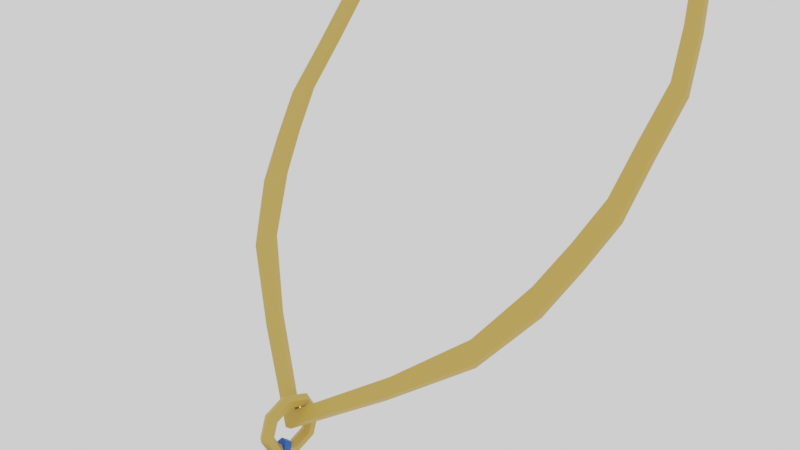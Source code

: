 # Source: Necklace_02.blend  (saved by Blender 2.90.8; exported with 4.5.12 LTS)
import bpy
from mathutils import Matrix  # noqa: F401  (used for matrix-valued properties, if any)

bpy.ops.wm.read_factory_settings(use_empty=True)
scene = bpy.context.scene
scene.name = 'Scene'

# ---- collections
col_collection = bpy.data.collections.new('Collection'); scene.collection.children.link(col_collection)

# ---- materials (node trees are filled in below, after node groups)
mat_bluesapphire = bpy.data.materials.new('BlueSapphire')
mat_bluesapphire.use_transparent_shadow = False
mat_gold_neckl02 = bpy.data.materials.new('Gold_neckL02')
mat_gold_neckl02.use_transparent_shadow = False

# ---- material node trees
mat_bluesapphire.use_nodes = True; mat_bluesapphire.node_tree.nodes.clear()
_N = mat_bluesapphire.node_tree.nodes; _L = mat_bluesapphire.node_tree.links
n0 = _N.new('ShaderNodeBsdfPrincipled'); n0.name = 'Principled BSDF'; n0.location = (10, 300)
n0.distribution = 'GGX'
n0.subsurface_method = 'BURLEY'
n0.inputs[0].default_value = (0.004777, 0.08438, 0.491, 1.0)
n0.inputs[3].default_value = 1.45
n0.inputs[27].default_value = (0.0, 0.0, 0.0, 1.0)
n0.inputs[28].default_value = 1.0
n1 = _N.new('ShaderNodeOutputMaterial'); n1.name = 'Material Output'; n1.location = (300, 300)
_L.new(n0.outputs[0], n1.inputs[0])
n1.is_active_output = True
mat_gold_neckl02.use_nodes = True; mat_gold_neckl02.node_tree.nodes.clear()
_N = mat_gold_neckl02.node_tree.nodes; _L = mat_gold_neckl02.node_tree.links
n0 = _N.new('ShaderNodeBsdfPrincipled'); n0.name = 'Principled BSDF'; n0.location = (10, 300)
n0.distribution = 'GGX'
n0.subsurface_method = 'BURLEY'
n0.inputs[0].default_value = (0.5457, 0.3419, 0.05781, 1.0)
n0.inputs[3].default_value = 1.45
n0.inputs[27].default_value = (0.0, 0.0, 0.0, 1.0)
n0.inputs[28].default_value = 1.0
n1 = _N.new('ShaderNodeOutputMaterial'); n1.name = 'Material Output'; n1.location = (300, 300)
_L.new(n0.outputs[0], n1.inputs[0])
n1.is_active_output = True

# ---- world
world_world = bpy.data.worlds.new('World'); scene.world = world_world
world_world.use_nodes = True; world_world.node_tree.nodes.clear()
_N = world_world.node_tree.nodes; _L = world_world.node_tree.links
n0 = _N.new('ShaderNodeOutputWorld'); n0.name = 'World Output'; n0.location = (300, 300)
n1 = _N.new('ShaderNodeBackground'); n1.name = 'Background'; n1.location = (10, 300)
n1.inputs[0].default_value = (1.0, 1.0, 1.0, 1.0)
_L.new(n1.outputs[0], n0.inputs[0])
n0.is_active_output = True
world_world.color = (0.05088, 0.05088, 0.05088)
world_world.use_sun_shadow = False
world_world.sun_shadow_jitter_overblur = 0.0

# ---- cameras
cam_camera = bpy.data.cameras.new('Camera')
cam_camera.clip_end = 100.0
cam_camera.ortho_scale = 7.314

# ---- meshes
me_plane = bpy.data.meshes.new('Plane')
me_plane.from_pydata([(-0.8208, -2.866, -3.172), (0.8208, -2.866, -3.172), (-0.02214, -1.917, -2.041), (0.02214, -1.917, -2.041), (0.02594, -1.696, -2.062), (0.9616, -2.807, -3.387), (-0.9616, -2.807, -3.387), (-0.02594, -1.696, -2.062), (1.119, -2.882, -3.464), (0.03018, -1.589, -1.922), (-0.03019, -1.589, -1.922), (-1.119, -2.882, -3.464), (1.119, -2.806, -3.528), (0.03018, -1.513, -1.986), (-0.03019, -1.513, -1.986), (-1.119, -2.806, -3.528), (-1.421e-06, -1.231, -2.026), (0.06234, -1.258, -2.003), (0.06234, -1.313, -1.957), (-1.429e-06, -1.341, -1.934), (-0.06234, -1.313, -1.957), (-0.06234, -1.258, -2.003), (-1.434e-06, -1.148, -1.763), (0.06234, -1.184, -1.767), (0.06234, -1.255, -1.773), (-1.437e-06, -1.291, -1.776), (-0.06234, -1.255, -1.773), (-0.06234, -1.184, -1.767), (-1.451e-06, -1.275, -1.519), (0.06234, -1.298, -1.547), (0.06234, -1.344, -1.602), (-1.448e-06, -1.367, -1.629), (-0.06234, -1.344, -1.602), (-0.06234, -1.298, -1.547), (-1.463e-06, -1.538, -1.436), (0.06234, -1.534, -1.472), (0.06234, -1.528, -1.544), (-1.455e-06, -1.525, -1.58), (-0.06234, -1.528, -1.544), (-0.06234, -1.534, -1.472), (-1.463e-06, -1.782, -1.563), (0.06234, -1.754, -1.587), (0.06234, -1.699, -1.633), (-1.454e-06, -1.672, -1.656), (-0.06234, -1.699, -1.633), (-0.06234, -1.754, -1.587), (-1.45e-06, -1.865, -1.826), (0.06234, -1.829, -1.823), (0.06234, -1.757, -1.817), (-1.446e-06, -1.721, -1.814), (-0.06234, -1.757, -1.817), (-0.06234, -1.829, -1.823), (-1.432e-06, -1.738, -2.07), (0.06234, -1.714, -2.043), (0.06234, -1.668, -1.988), (-1.436e-06, -1.645, -1.96), (-0.06234, -1.668, -1.988), (-0.06234, -1.714, -2.043), (-1.42e-06, -1.475, -2.153), (0.06234, -1.478, -2.117), (0.06234, -1.484, -2.046), (-1.429e-06, -1.487, -2.01), (-0.06234, -1.484, -2.046), (-0.06234, -1.478, -2.117), (6.495e-07, 2.824, 3.303), (1.013, 2.644, 3.089), (1.929, 2.145, 2.494), (2.314, 1.367, 1.567), (2.301, 0.5456, 0.5879), (2.011, -0.1376, -0.2263), (0.9038, -1.014, -1.27), (9.199e-07, -1.497, -1.847), (-0.9038, -1.014, -1.27), (-2.011, -0.1376, -0.2263), (-2.301, 0.5456, 0.5879), (-2.314, 1.367, 1.567), (-1.929, 2.145, 2.494), (-1.013, 2.644, 3.089), (0.9221, 2.581, 3.013), (6.185e-07, 2.743, 3.206), (1.766, 2.124, 2.47), (2.118, 1.409, 1.617), (2.097, 0.6408, 0.7014), (1.818, -0.004949, -0.06819), (0.8649, -0.8762, -1.106), (9.016e-07, -1.37, -1.695), (-0.8649, -0.8762, -1.106), (-1.818, -0.00495, -0.06819), (-2.097, 0.6408, 0.7014), (-2.118, 1.409, 1.617), (-1.766, 2.124, 2.47), (-0.9221, 2.581, 3.013), (0.9221, 2.519, 3.065), (6.185e-07, 2.681, 3.258), (1.766, 2.063, 2.521), (2.118, 1.348, 1.669), (2.097, 0.5792, 0.7531), (1.818, -0.06656, -0.01649), (0.8649, -0.9378, -1.055), (9.016e-07, -1.431, -1.643), (-0.8649, -0.9378, -1.055), (-1.818, -0.06657, -0.01649), (-2.097, 0.5792, 0.7531), (-2.118, 1.348, 1.669), (-1.766, 2.063, 2.521), (-0.9221, 2.519, 3.065), (1.013, 2.582, 3.14), (6.495e-07, 2.762, 3.354), (1.929, 2.083, 2.546), (2.314, 1.306, 1.619), (2.301, 0.4839, 0.6396), (2.011, -0.1992, -0.1746), (0.9038, -1.075, -1.219), (9.199e-07, -1.559, -1.795), (-0.9038, -1.075, -1.219), (-2.011, -0.1992, -0.1746), (-2.301, 0.4839, 0.6396), (-2.314, 1.306, 1.619), (-1.929, 2.083, 2.546), (-1.013, 2.582, 3.14), (1.492, -0.4406, -0.5873), (1.633, -0.5756, -0.7483), (1.492, -0.5022, -0.5356), (1.633, -0.6372, -0.6966), (-1.492, -0.4406, -0.5873), (-1.633, -0.5756, -0.7483), (-1.492, -0.5022, -0.5356), (-1.633, -0.6372, -0.6966), (1.974, 0.3179, 0.3166), (2.17, 0.204, 0.1808), (1.974, 0.2563, 0.3683), (2.17, 0.1424, 0.2325), (-1.974, 0.3179, 0.3166), (-2.17, 0.204, 0.1808), (-1.974, 0.2563, 0.3683), (-2.17, 0.1424, 0.2325), (2.101, 1.025, 1.159), (2.299, 0.9565, 1.078), (2.101, 0.9634, 1.211), (2.299, 0.8949, 1.129), (-2.101, 1.025, 1.159), (-2.299, 0.9565, 1.078), (-2.101, 0.9634, 1.211), (-2.299, 0.8949, 1.129), (1.964, 1.767, 2.043), (2.146, 1.756, 2.031), (1.964, 1.705, 2.095), (2.146, 1.695, 2.082), (-1.964, 1.767, 2.043), (-2.146, 1.756, 2.031), (-1.964, 1.705, 2.095), (-2.146, 1.695, 2.082), (1.377, 2.331, 2.716), (1.516, 2.374, 2.767), (1.377, 2.269, 2.767), (1.516, 2.312, 2.819), (-1.377, 2.331, 2.716), (-1.516, 2.374, 2.767), (-1.377, 2.269, 2.767), (-1.516, 2.312, 2.819), (-0.4611, 2.676, 3.127), (-0.5064, 2.748, 3.213), (-0.4611, 2.614, 3.178), (-0.5064, 2.686, 3.264), (0.4611, 2.676, 3.127), (0.5064, 2.748, 3.213), (0.4611, 2.614, 3.178), (0.5064, 2.686, 3.264)], [], [(0, 1, 3, 2), (2, 3, 4, 7), (3, 1, 5, 4), (1, 0, 6, 5), (5, 6, 11, 8), (0, 2, 7, 6), (8, 11, 15, 12), (7, 4, 9, 10), (4, 5, 8, 9), (6, 7, 10, 11), (15, 14, 13, 12), (11, 10, 14, 15), (10, 9, 13, 14), (9, 8, 12, 13), (16, 22, 23, 17), (17, 23, 24, 18), (18, 24, 25, 19), (19, 25, 26, 20), (20, 26, 27, 21), (21, 27, 22, 16), (22, 28, 29, 23), (23, 29, 30, 24), (24, 30, 31, 25), (25, 31, 32, 26), (26, 32, 33, 27), (27, 33, 28, 22), (28, 34, 35, 29), (29, 35, 36, 30), (30, 36, 37, 31), (31, 37, 38, 32), (32, 38, 39, 33), (33, 39, 34, 28), (34, 40, 41, 35), (35, 41, 42, 36), (36, 42, 43, 37), (37, 43, 44, 38), (38, 44, 45, 39), (39, 45, 40, 34), (40, 46, 47, 41), (41, 47, 48, 42), (42, 48, 49, 43), (43, 49, 50, 44), (44, 50, 51, 45), (45, 51, 46, 40), (46, 52, 53, 47), (47, 53, 54, 48), (48, 54, 55, 49), (49, 55, 56, 50), (50, 56, 57, 51), (51, 57, 52, 46), (52, 58, 59, 53), (53, 59, 60, 54), (54, 60, 61, 55), (55, 61, 62, 56), (56, 62, 63, 57), (57, 63, 58, 52), (58, 16, 17, 59), (59, 17, 18, 60), (60, 18, 19, 61), (61, 19, 20, 62), (62, 20, 21, 63), (63, 21, 16, 58), (153, 66, 80, 152), (132, 88, 102, 134), (125, 72, 114, 127), (124, 87, 101, 126), (72, 71, 113, 114), (85, 86, 100, 99), (71, 70, 112, 113), (84, 85, 99, 98), (121, 69, 111, 123), (120, 84, 98, 122), (129, 68, 110, 131), (128, 83, 97, 130), (137, 67, 109, 139), (136, 82, 96, 138), (145, 66, 108, 147), (166, 92, 106, 167), (154, 94, 108, 155), (146, 95, 109, 147), (138, 96, 110, 139), (130, 97, 111, 131), (122, 98, 112, 123), (98, 99, 113, 112), (99, 100, 114, 113), (126, 101, 115, 127), (134, 102, 116, 135), (142, 103, 117, 143), (150, 104, 118, 151), (158, 105, 119, 159), (162, 93, 107, 163), (133, 73, 115, 135), (140, 89, 103, 142), (141, 74, 116, 143), (148, 90, 104, 150), (149, 75, 117, 151), (156, 91, 105, 158), (157, 76, 118, 159), (160, 79, 93, 162), (164, 78, 92, 166), (161, 77, 119, 163), (165, 64, 107, 167), (152, 80, 94, 154), (153, 65, 106, 155), (144, 81, 95, 146), (145, 67, 81, 144), (137, 68, 82, 136), (129, 69, 83, 128), (121, 70, 84, 120), (70, 71, 85, 84), (71, 72, 86, 85), (125, 73, 87, 124), (133, 74, 88, 132), (141, 75, 89, 140), (149, 76, 90, 148), (157, 77, 91, 156), (161, 64, 79, 160), (165, 65, 78, 164), (69, 121, 120, 83), (97, 122, 123, 111), (83, 120, 122, 97), (70, 121, 123, 112), (72, 125, 124, 86), (100, 126, 127, 114), (86, 124, 126, 100), (73, 125, 127, 115), (68, 129, 128, 82), (96, 130, 131, 110), (82, 128, 130, 96), (69, 129, 131, 111), (73, 133, 132, 87), (74, 133, 135, 116), (101, 134, 135, 115), (87, 132, 134, 101), (67, 137, 136, 81), (95, 138, 139, 109), (81, 136, 138, 95), (68, 137, 139, 110), (74, 141, 140, 88), (75, 141, 143, 117), (88, 140, 142, 102), (102, 142, 143, 116), (66, 145, 144, 80), (80, 144, 146, 94), (94, 146, 147, 108), (67, 145, 147, 109), (75, 149, 148, 89), (76, 149, 151, 118), (89, 148, 150, 103), (103, 150, 151, 117), (66, 153, 155, 108), (78, 152, 154, 92), (92, 154, 155, 106), (65, 153, 152, 78), (76, 157, 156, 90), (77, 157, 159, 119), (90, 156, 158, 104), (104, 158, 159, 118), (77, 161, 160, 91), (64, 161, 163, 107), (91, 160, 162, 105), (105, 162, 163, 119), (64, 165, 164, 79), (65, 165, 167, 106), (79, 164, 166, 93), (93, 166, 167, 107)])
me_plane.polygons.foreach_set('material_index', [0, 0, 0, 0, 0, 0, 0, 0, 0, 0, 0, 0, 0, 0, 1, 1, 1, 1, 1, 1, 1, 1, 1, 1, 1, 1, 1, 1, 1, 1, 1, 1, 1, 1, 1, 1, 1, 1, 1, 1, 1, 1, 1, 1, 1, 1, 1, 1, 1, 1, 1, 1, 1, 1, 1, 1, 1, 1, 1, 1, 1, 1, 1, 1, 1, 1, 1, 1, 1, 1, 1, 1, 1, 1, 1, 1, 1, 1, 1, 1, 1, 1, 1, 1, 1, 1, 1, 1, 1, 1, 1, 1, 1, 1, 1, 1, 1, 1, 1, 1, 1, 1, 1, 1, 1, 1, 1, 1, 1, 1, 1, 1, 1, 1, 1, 1, 1, 1, 1, 1, 1, 1, 1, 1, 1, 1, 1, 1, 1, 1, 1, 1, 1, 1, 1, 1, 1, 1, 1, 1, 1, 1, 1, 1, 1, 1, 1, 1, 1, 1, 1, 1, 1, 1, 1, 1, 1, 1, 1, 1, 1, 1, 1, 1, 1, 1])
_uv = me_plane.uv_layers.new(name='UVMap')
_uv.uv.foreach_set('vector', [0.0, 0.0, 1.0, 0.0, 1.0, 1.0, 0.0, 1.0, 0.0, 1.0, 1.0, 1.0, 1.0, 1.0, 0.0, 1.0, 1.0, 1.0, 1.0, 0.0, 1.0, 0.0, 1.0, 1.0, 1.0, 0.0, 0.0, 0.0, 0.0, 0.0, 1.0, 0.0, 1.0, 0.0, 0.0, 0.0, 0.0, 0.0, 1.0, 0.0, 0.0, 0.0, 0.0, 1.0, 0.0, 1.0, 0.0, 0.0, 1.0, 0.0, 0.0, 0.0, 0.0, 0.0, 1.0, 0.0, 0.0, 1.0, 1.0, 1.0, 1.0, 1.0, 0.0, 1.0, 1.0, 1.0, 1.0, 0.0, 1.0, 0.0, 1.0, 1.0, 0.0, 0.0, 0.0, 1.0, 0.0, 1.0, 0.0, 0.0, 0.0, 0.0, 0.0, 1.0, 1.0, 1.0, 1.0, 0.0, 0.0, 0.0, 0.0, 1.0, 0.0, 1.0, 0.0, 0.0, 0.0, 1.0, 1.0, 1.0, 1.0, 1.0, 0.0, 1.0, 1.0, 1.0, 1.0, 0.0, 1.0, 0.0, 1.0, 1.0, 0.5, 0.5, 0.625, 0.5, 0.625, 0.6667, 0.5, 0.6667, 0.5, 0.6667, 0.625, 0.6667, 0.625, 0.8333, 0.5, 0.8333, 0.5, 0.8333, 0.625, 0.8333, 0.625, 1.0, 0.5, 1.0, 0.5, -1.11e-16, 0.625, -1.11e-16, 0.625, 0.1667, 0.5, 0.1667, 0.5, 0.1667, 0.625, 0.1667, 0.625, 0.3333, 0.5, 0.3333, 0.5, 0.3333, 0.625, 0.3333, 0.625, 0.5, 0.5, 0.5, 0.625, 0.5, 0.75, 0.5, 0.75, 0.6667, 0.625, 0.6667, 0.625, 0.6667, 0.75, 0.6667, 0.75, 0.8333, 0.625, 0.8333, 0.625, 0.8333, 0.75, 0.8333, 0.75, 1.0, 0.625, 1.0, 0.625, -1.11e-16, 0.75, -1.11e-16, 0.75, 0.1667, 0.625, 0.1667, 0.625, 0.1667, 0.75, 0.1667, 0.75, 0.3333, 0.625, 0.3333, 0.625, 0.3333, 0.75, 0.3333, 0.75, 0.5, 0.625, 0.5, 0.75, 0.5, 0.875, 0.5, 0.875, 0.6667, 0.75, 0.6667, 0.75, 0.6667, 0.875, 0.6667, 0.875, 0.8333, 0.75, 0.8333, 0.75, 0.8333, 0.875, 0.8333, 0.875, 1.0, 0.75, 1.0, 0.75, -1.11e-16, 0.875, -1.11e-16, 0.875, 0.1667, 0.75, 0.1667, 0.75, 0.1667, 0.875, 0.1667, 0.875, 0.3333, 0.75, 0.3333, 0.75, 0.3333, 0.875, 0.3333, 0.875, 0.5, 0.75, 0.5, 0.875, 0.5, 1.0, 0.5, 1.0, 0.6667, 0.875, 0.6667, 0.875, 0.6667, 1.0, 0.6667, 1.0, 0.8333, 0.875, 0.8333, 0.875, 0.8333, 1.0, 0.8333, 1.0, 1.0, 0.875, 1.0, 0.875, -1.11e-16, 1.0, -1.11e-16, 1.0, 0.1667, 0.875, 0.1667, 0.875, 0.1667, 1.0, 0.1667, 1.0, 0.3333, 0.875, 0.3333, 0.875, 0.3333, 1.0, 0.3333, 1.0, 0.5, 0.875, 0.5, 0.0, 0.5, 0.125, 0.5, 0.125, 0.6667, 0.0, 0.6667, 0.0, 0.6667, 0.125, 0.6667, 0.125, 0.8333, 0.0, 0.8333, 0.0, 0.8333, 0.125, 0.8333, 0.125, 1.0, 0.0, 1.0, 0.0, -1.11e-16, 0.125, -1.11e-16, 0.125, 0.1667, 0.0, 0.1667, 0.0, 0.1667, 0.125, 0.1667, 0.125, 0.3333, 0.0, 0.3333, 0.0, 0.3333, 0.125, 0.3333, 0.125, 0.5, 0.0, 0.5, 0.125, 0.5, 0.25, 0.5, 0.25, 0.6667, 0.125, 0.6667, 0.125, 0.6667, 0.25, 0.6667, 0.25, 0.8333, 0.125, 0.8333, 0.125, 0.8333, 0.25, 0.8333, 0.25, 1.0, 0.125, 1.0, 0.125, -1.11e-16, 0.25, -1.11e-16, 0.25, 0.1667, 0.125, 0.1667, 0.125, 0.1667, 0.25, 0.1667, 0.25, 0.3333, 0.125, 0.3333, 0.125, 0.3333, 0.25, 0.3333, 0.25, 0.5, 0.125, 0.5, 0.25, 0.5, 0.375, 0.5, 0.375, 0.6667, 0.25, 0.6667, 0.25, 0.6667, 0.375, 0.6667, 0.375, 0.8333, 0.25, 0.8333, 0.25, 0.8333, 0.375, 0.8333, 0.375, 1.0, 0.25, 1.0, 0.25, -1.11e-16, 0.375, -1.11e-16, 0.375, 0.1667, 0.25, 0.1667, 0.25, 0.1667, 0.375, 0.1667, 0.375, 0.3333, 0.25, 0.3333, 0.25, 0.3333, 0.375, 0.3333, 0.375, 0.5, 0.25, 0.5, 0.375, 0.5, 0.5, 0.5, 0.5, 0.6667, 0.375, 0.6667, 0.375, 0.6667, 0.5, 0.6667, 0.5, 0.8333, 0.375, 0.8333, 0.375, 0.8333, 0.5, 0.8333, 0.5, 1.0, 0.375, 1.0, 0.375, -1.11e-16, 0.5, -1.11e-16, 0.5, 0.1667, 0.375, 0.1667, 0.375, 0.1667, 0.5, 0.1667, 0.5, 0.3333, 0.375, 0.3333, 0.375, 0.3333, 0.5, 0.3333, 0.5, 0.5, 0.375, 0.5, 0.0, 0.0, 0.0, 0.0, 0.4205, 0.3859, 0.3825, 0.4162, 0.05847, 0.1578, 0.03742, 0.2015, 0.03742, 0.2015, 0.05847, 0.1578, 0.0, 0.0, 0.0, 0.0, 0.0, 0.0, 0.0, 0.0, 0.1175, 0.0838, 0.07953, 0.1141, 0.07953, 0.1141, 0.1175, 0.0838, 0.0, 0.0, 0.0, 0.0, 0.0, 0.0, 0.0, 0.0, 0.25, 0.03196, 0.1554, 0.05355, 0.1554, 0.05355, 0.25, 0.03196, 0.0, 0.0, 0.0, 0.0, 0.0, 0.0, 0.0, 0.0, 0.3446, 0.05355, 0.25, 0.03196, 0.25, 0.03196, 0.3446, 0.05355, 0.0, 0.0, 0.0, 0.0, 0.0, 0.0, 0.0, 0.0, 0.3825, 0.0838, 0.3446, 0.05355, 0.3446, 0.05355, 0.3825, 0.0838, 0.0, 0.0, 0.0, 0.0, 0.0, 0.0, 0.0, 0.0, 0.4415, 0.1578, 0.4205, 0.1141, 0.4205, 0.1141, 0.4415, 0.1578, 0.0, 0.0, 0.0, 0.0, 0.0, 0.0, 0.0, 0.0, 0.4626, 0.25, 0.4626, 0.2015, 0.4626, 0.2015, 0.4626, 0.25, 0.0, 0.0, 0.0, 0.0, 0.0, 0.0, 0.0, 0.0, 0.2973, 0.4572, 0.3446, 0.4465, 0.3541, 0.4662, 0.3021, 0.4781, 0.3825, 0.4162, 0.4205, 0.3859, 0.4376, 0.3996, 0.3959, 0.4329, 0.4415, 0.3422, 0.4626, 0.2985, 0.484, 0.3034, 0.4608, 0.3515, 0.4626, 0.25, 0.4626, 0.2015, 0.484, 0.1966, 0.484, 0.25, 0.4415, 0.1578, 0.4205, 0.1141, 0.4376, 0.1004, 0.4608, 0.1485, 0.3825, 0.0838, 0.3446, 0.05355, 0.3541, 0.03377, 0.3959, 0.06706, 0.3446, 0.05355, 0.25, 0.03196, 0.25, 0.01, 0.3541, 0.03377, 0.25, 0.03196, 0.1554, 0.05355, 0.1459, 0.03377, 0.25, 0.01, 0.1175, 0.0838, 0.07953, 0.1141, 0.06236, 0.1004, 0.1041, 0.06706, 0.05847, 0.1578, 0.03742, 0.2015, 0.01602, 0.1966, 0.03919, 0.1485, 0.03742, 0.25, 0.03742, 0.2985, 0.01602, 0.3034, 0.01602, 0.25, 0.05847, 0.3422, 0.07953, 0.3859, 0.06236, 0.3996, 0.03919, 0.3515, 0.1175, 0.4162, 0.1554, 0.4465, 0.1459, 0.4662, 0.1041, 0.4329, 0.2027, 0.4572, 0.25, 0.468, 0.25, 0.49, 0.1979, 0.4781, 0.0, 0.0, 0.0, 0.0, 0.0, 0.0, 0.0, 0.0, 0.03742, 0.25, 0.03742, 0.2985, 0.03742, 0.2985, 0.03742, 0.25, 0.0, 0.0, 0.0, 0.0, 0.0, 0.0, 0.0, 0.0, 0.05847, 0.3422, 0.07953, 0.3859, 0.07953, 0.3859, 0.05847, 0.3422, 0.0, 0.0, 0.0, 0.0, 0.0, 0.0, 0.0, 0.0, 0.1175, 0.4162, 0.1554, 0.4465, 0.1554, 0.4465, 0.1175, 0.4162, 0.0, 0.0, 0.0, 0.0, 0.0, 0.0, 0.0, 0.0, 0.2027, 0.4572, 0.25, 0.468, 0.25, 0.468, 0.2027, 0.4572, 0.2973, 0.4572, 0.3446, 0.4465, 0.3446, 0.4465, 0.2973, 0.4572, 0.0, 0.0, 0.0, 0.0, 0.0, 0.0, 0.0, 0.0, 0.0, 0.0, 0.0, 0.0, 0.0, 0.0, 0.0, 0.0, 0.3825, 0.4162, 0.4205, 0.3859, 0.4205, 0.3859, 0.3825, 0.4162, 0.0, 0.0, 0.0, 0.0, 0.0, 0.0, 0.0, 0.0, 0.4415, 0.3422, 0.4626, 0.2985, 0.4626, 0.2985, 0.4415, 0.3422, 0.0, 0.0, 0.0, 0.0, 0.4626, 0.2985, 0.4415, 0.3422, 0.0, 0.0, 0.0, 0.0, 0.4626, 0.2015, 0.4626, 0.25, 0.0, 0.0, 0.0, 0.0, 0.4205, 0.1141, 0.4415, 0.1578, 0.0, 0.0, 0.0, 0.0, 0.3446, 0.05355, 0.3825, 0.0838, 0.0, 0.0, 0.0, 0.0, 0.25, 0.03196, 0.3446, 0.05355, 0.0, 0.0, 0.0, 0.0, 0.1554, 0.05355, 0.25, 0.03196, 0.0, 0.0, 0.0, 0.0, 0.07953, 0.1141, 0.1175, 0.0838, 0.0, 0.0, 0.0, 0.0, 0.03742, 0.2015, 0.05847, 0.1578, 0.0, 0.0, 0.0, 0.0, 0.03742, 0.2985, 0.03742, 0.25, 0.0, 0.0, 0.0, 0.0, 0.07953, 0.3859, 0.05847, 0.3422, 0.0, 0.0, 0.0, 0.0, 0.1554, 0.4465, 0.1175, 0.4162, 0.0, 0.0, 0.0, 0.0, 0.25, 0.468, 0.2027, 0.4572, 0.0, 0.0, 0.0, 0.0, 0.3446, 0.4465, 0.2973, 0.4572, 0.0, 0.0, 0.0, 0.0, 0.3825, 0.0838, 0.4205, 0.1141, 0.4205, 0.1141, 0.3825, 0.0838, 0.3959, 0.06706, 0.4376, 0.1004, 0.4205, 0.1141, 0.3825, 0.0838, 0.3825, 0.0838, 0.4205, 0.1141, 0.0, 0.0, 0.0, 0.0, 0.0, 0.0, 0.0, 0.0, 0.0, 0.0, 0.0, 0.0, 0.1175, 0.0838, 0.1554, 0.05355, 0.1554, 0.05355, 0.1175, 0.0838, 0.1041, 0.06706, 0.1459, 0.03377, 0.1554, 0.05355, 0.1175, 0.0838, 0.1175, 0.0838, 0.1554, 0.05355, 0.0, 0.0, 0.0, 0.0, 0.0, 0.0, 0.0, 0.0, 0.0, 0.0, 0.0, 0.0, 0.4415, 0.1578, 0.4626, 0.2015, 0.4626, 0.2015, 0.4415, 0.1578, 0.4608, 0.1485, 0.484, 0.1966, 0.4626, 0.2015, 0.4415, 0.1578, 0.4415, 0.1578, 0.4626, 0.2015, 0.0, 0.0, 0.0, 0.0, 0.0, 0.0, 0.0, 0.0, 0.0, 0.0, 0.0, 0.0, 0.05847, 0.1578, 0.07953, 0.1141, 0.0, 0.0, 0.0, 0.0, 0.0, 0.0, 0.0, 0.0, 0.07953, 0.1141, 0.05847, 0.1578, 0.03919, 0.1485, 0.06236, 0.1004, 0.07953, 0.1141, 0.05847, 0.1578, 0.05847, 0.1578, 0.07953, 0.1141, 0.0, 0.0, 0.0, 0.0, 0.4626, 0.25, 0.4626, 0.2985, 0.4626, 0.2985, 0.4626, 0.25, 0.484, 0.25, 0.484, 0.3034, 0.4626, 0.2985, 0.4626, 0.25, 0.4626, 0.25, 0.4626, 0.2985, 0.0, 0.0, 0.0, 0.0, 0.0, 0.0, 0.0, 0.0, 0.0, 0.0, 0.0, 0.0, 0.03742, 0.25, 0.03742, 0.2015, 0.0, 0.0, 0.0, 0.0, 0.0, 0.0, 0.0, 0.0, 0.03742, 0.2015, 0.03742, 0.25, 0.03742, 0.25, 0.03742, 0.2015, 0.03742, 0.2015, 0.03742, 0.25, 0.01602, 0.25, 0.01602, 0.1966, 0.0, 0.0, 0.0, 0.0, 0.4415, 0.3422, 0.4205, 0.3859, 0.4205, 0.3859, 0.4415, 0.3422, 0.4415, 0.3422, 0.4205, 0.3859, 0.4205, 0.3859, 0.4415, 0.3422, 0.4608, 0.3515, 0.4376, 0.3996, 0.0, 0.0, 0.0, 0.0, 0.0, 0.0, 0.0, 0.0, 0.0, 0.0, 0.0, 0.0, 0.05847, 0.3422, 0.03742, 0.2985, 0.0, 0.0, 0.0, 0.0, 0.0, 0.0, 0.0, 0.0, 0.03742, 0.2985, 0.05847, 0.3422, 0.05847, 0.3422, 0.03742, 0.2985, 0.03742, 0.2985, 0.05847, 0.3422, 0.03919, 0.3515, 0.01602, 0.3034, 0.0, 0.0, 0.0, 0.0, 0.0, 0.0, 0.0, 0.0, 0.3446, 0.4465, 0.3825, 0.4162, 0.3825, 0.4162, 0.3446, 0.4465, 0.3446, 0.4465, 0.3825, 0.4162, 0.3959, 0.4329, 0.3541, 0.4662, 0.0, 0.0, 0.0, 0.0, 0.3825, 0.4162, 0.3446, 0.4465, 0.0, 0.0, 0.0, 0.0, 0.1175, 0.4162, 0.07953, 0.3859, 0.0, 0.0, 0.0, 0.0, 0.0, 0.0, 0.0, 0.0, 0.07953, 0.3859, 0.1175, 0.4162, 0.1175, 0.4162, 0.07953, 0.3859, 0.07953, 0.3859, 0.1175, 0.4162, 0.1041, 0.4329, 0.06236, 0.3996, 0.0, 0.0, 0.0, 0.0, 0.2027, 0.4572, 0.1554, 0.4465, 0.0, 0.0, 0.0, 0.0, 0.0, 0.0, 0.0, 0.0, 0.1554, 0.4465, 0.2027, 0.4572, 0.2027, 0.4572, 0.1554, 0.4465, 0.1554, 0.4465, 0.2027, 0.4572, 0.1979, 0.4781, 0.1459, 0.4662, 0.0, 0.0, 0.0, 0.0, 0.2973, 0.4572, 0.25, 0.468, 0.0, 0.0, 0.0, 0.0, 0.0, 0.0, 0.0, 0.0, 0.25, 0.468, 0.2973, 0.4572, 0.2973, 0.4572, 0.25, 0.468, 0.25, 0.468, 0.2973, 0.4572, 0.3021, 0.4781, 0.25, 0.49])
me_plane.materials.append(mat_bluesapphire)
me_plane.materials.append(mat_gold_neckl02)
me_plane.use_remesh_fix_poles = True
me_plane.use_remesh_preserve_attributes = False
me_plane.use_mirror_vertex_groups = False
me_plane.update()

# ---- objects
ob_camera = bpy.data.objects.new('Camera', cam_camera)
ob_necklace_02 = bpy.data.objects.new('Necklace_02', me_plane)

# ---- transforms, parenting, visibility, modifiers, constraints
ob_camera.location = (7.359, -6.926, 4.958)
ob_camera.rotation_euler = (1.109, 0.0, 0.8149)
ob_camera.lock_rotations_4d = False
ob_camera.empty_display_type = 'ARROWS'
ob_camera.color = (0.0, 0.0, 0.0, 0.0)
ob_camera.display_type = 'WIRE'
ob_camera.lineart.crease_threshold = 0.0
ob_necklace_02.location = (0.0, 0.0, 0.0)
ob_necklace_02.lineart.crease_threshold = 0.0

# ---- collection membership
col_collection.objects.link(ob_camera)
col_collection.objects.link(ob_necklace_02)

# ---- scene / render settings (as saved in the file)
scene.camera = ob_camera
scene.frame_start = 1; scene.frame_end = 250; scene.frame_set(1)
scene.render.engine = 'BLENDER_EEVEE_NEXT'
scene.cycles.use_denoising = False
scene.cycles.samples = 128
scene.cycles.sampling_pattern = 'TABULATED_SOBOL'
scene.cycles.use_adaptive_sampling = False
scene.cycles.use_light_tree = False
scene.view_settings.view_transform = 'Filmic'
bpy.context.view_layer.update()

